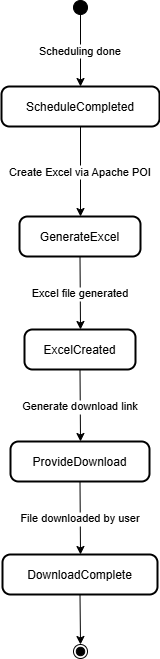

The diagram above was exported from draw.io. Its source (the exported page's mxGraphModel, read from the mxfile embedded in the PNG):
<mxGraphModel dx="1290" dy="522" grid="1" gridSize="10" guides="1" tooltips="1" connect="1" arrows="1" fold="1" page="1" pageScale="1" pageWidth="850" pageHeight="1100" math="0" shadow="0">
  <root>
    <mxCell id="0" />
    <mxCell id="1" parent="0" />
    <mxCell id="Ini-nXF9Rv7rKLQUFJ1B-1" value="" style="ellipse;fillColor=strokeColor;" vertex="1" parent="1">
      <mxGeometry x="402" width="14" height="14" as="geometry" />
    </mxCell>
    <mxCell id="Ini-nXF9Rv7rKLQUFJ1B-2" value="ScheduleCompleted" style="rounded=1;arcSize=20;strokeWidth=2" vertex="1" parent="1">
      <mxGeometry x="330" y="86" width="158" height="40" as="geometry" />
    </mxCell>
    <mxCell id="Ini-nXF9Rv7rKLQUFJ1B-3" value="GenerateExcel" style="rounded=1;arcSize=20;strokeWidth=2" vertex="1" parent="1">
      <mxGeometry x="348" y="216" width="121" height="40" as="geometry" />
    </mxCell>
    <mxCell id="Ini-nXF9Rv7rKLQUFJ1B-4" value="ExcelCreated" style="rounded=1;arcSize=20;strokeWidth=2" vertex="1" parent="1">
      <mxGeometry x="353" y="329" width="111" height="40" as="geometry" />
    </mxCell>
    <mxCell id="Ini-nXF9Rv7rKLQUFJ1B-5" value="ProvideDownload" style="rounded=1;arcSize=20;strokeWidth=2" vertex="1" parent="1">
      <mxGeometry x="339" y="441" width="139" height="40" as="geometry" />
    </mxCell>
    <mxCell id="Ini-nXF9Rv7rKLQUFJ1B-6" value="DownloadComplete" style="rounded=1;arcSize=20;strokeWidth=2" vertex="1" parent="1">
      <mxGeometry x="331" y="554" width="155" height="40" as="geometry" />
    </mxCell>
    <mxCell id="Ini-nXF9Rv7rKLQUFJ1B-7" value="" style="ellipse;shape=endState;fillColor=strokeColor;" vertex="1" parent="1">
      <mxGeometry x="402" y="644" width="14" height="14" as="geometry" />
    </mxCell>
    <mxCell id="Ini-nXF9Rv7rKLQUFJ1B-8" value="Scheduling done" style="startArrow=none;;exitX=0.47;exitY=1;entryX=0.5;entryY=0.01;rounded=0;edgeStyle=elbowEdgeStyle;" edge="1" parent="1" source="Ini-nXF9Rv7rKLQUFJ1B-1" target="Ini-nXF9Rv7rKLQUFJ1B-2">
      <mxGeometry relative="1" as="geometry" />
    </mxCell>
    <mxCell id="Ini-nXF9Rv7rKLQUFJ1B-9" value="Create Excel via Apache POI" style="startArrow=none;;exitX=0.5;exitY=1.01;entryX=0.5;entryY=0.01;rounded=0;edgeStyle=elbowEdgeStyle;" edge="1" parent="1" source="Ini-nXF9Rv7rKLQUFJ1B-2" target="Ini-nXF9Rv7rKLQUFJ1B-3">
      <mxGeometry relative="1" as="geometry" />
    </mxCell>
    <mxCell id="Ini-nXF9Rv7rKLQUFJ1B-10" value="Excel file generated" style="startArrow=none;;exitX=0.5;exitY=1.01;entryX=0.5;entryY=-0.01;rounded=0;edgeStyle=elbowEdgeStyle;" edge="1" parent="1" source="Ini-nXF9Rv7rKLQUFJ1B-3" target="Ini-nXF9Rv7rKLQUFJ1B-4">
      <mxGeometry relative="1" as="geometry" />
    </mxCell>
    <mxCell id="Ini-nXF9Rv7rKLQUFJ1B-11" value="Generate download link" style="startArrow=none;;exitX=0.5;exitY=0.99;entryX=0.5;entryY=0;rounded=0;edgeStyle=elbowEdgeStyle;" edge="1" parent="1" source="Ini-nXF9Rv7rKLQUFJ1B-4" target="Ini-nXF9Rv7rKLQUFJ1B-5">
      <mxGeometry relative="1" as="geometry" />
    </mxCell>
    <mxCell id="Ini-nXF9Rv7rKLQUFJ1B-12" value="File downloaded by user" style="startArrow=none;;exitX=0.5;exitY=1;entryX=0.5;entryY=-0.01;rounded=0;edgeStyle=elbowEdgeStyle;" edge="1" parent="1" source="Ini-nXF9Rv7rKLQUFJ1B-5" target="Ini-nXF9Rv7rKLQUFJ1B-6">
      <mxGeometry relative="1" as="geometry" />
    </mxCell>
    <mxCell id="Ini-nXF9Rv7rKLQUFJ1B-13" value="" style="startArrow=none;;exitX=0.5;exitY=0.99;entryX=0.47;entryY=-0.03;rounded=0;edgeStyle=elbowEdgeStyle;" edge="1" parent="1" source="Ini-nXF9Rv7rKLQUFJ1B-6" target="Ini-nXF9Rv7rKLQUFJ1B-7">
      <mxGeometry relative="1" as="geometry" />
    </mxCell>
  </root>
</mxGraphModel>